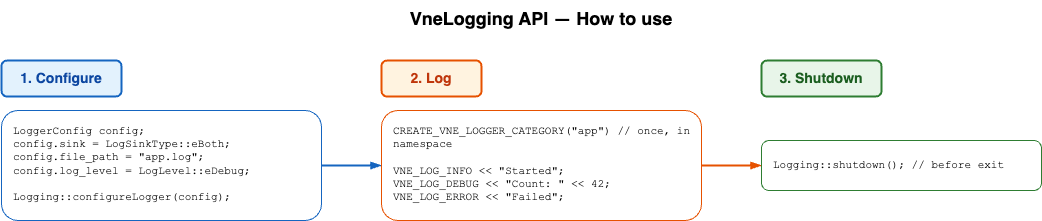

The diagram above was exported from draw.io. Its source (the exported page's mxGraphModel, read from the mxfile embedded in the PNG):
<mxGraphModel dx="1298" dy="770" grid="1" gridSize="10" guides="1" tooltips="1" connect="1" arrows="1" fold="1" page="1" pageScale="1" pageWidth="1200" pageHeight="800" math="0" shadow="0">
  <root>
    <mxCell id="0" />
    <mxCell id="1" parent="0" />
    <mxCell id="title" value="VneLogging API — How to use" style="text;html=1;strokeColor=none;fillColor=none;align=center;verticalAlign=middle;whiteSpace=wrap;fontSize=18;fontStyle=1;fontColor=#000000;" parent="1" vertex="1">
      <mxGeometry x="350" y="20" width="500" height="36" as="geometry" />
    </mxCell>
    <mxCell id="step1" value="1. Configure" style="rounded=1;whiteSpace=wrap;html=1;fillColor=#e3f2fd;strokeColor=#1565c0;strokeWidth=2;fontSize=14;fontStyle=1;fontColor=#0d47a1;" vertex="1" parent="1">
      <mxGeometry x="60" y="80" width="120" height="36" as="geometry" />
    </mxCell>
    <mxCell id="cfg" value="LoggerConfig config;&#10;config.sink = LogSinkType::eBoth;&#10;config.file_path = &quot;app.log&quot;;&#10;config.log_level = LogLevel::eDebug;&#10;&#10;Logging::configureLogger(config);" style="rounded=1;whiteSpace=wrap;html=1;fillColor=#ffffff;strokeColor=#1565c0;align=left;verticalAlign=top;spacingLeft=10;spacingTop=8;fontSize=11;fontColor=#000000;fontFamily=Courier New;" vertex="1" parent="1">
      <mxGeometry x="60" y="130" width="320" height="110" as="geometry" />
    </mxCell>
    <mxCell id="arr1" style="endArrow=blockThin;endFill=1;html=1;strokeWidth=2;strokeColor=#1565c0;exitX=1;exitY=0.5;exitDx=0;exitDy=0;entryX=0;entryY=0.5;entryDx=0;entryDy=0;" edge="1" parent="1" source="cfg" target="log">
      <mxGeometry relative="1" as="geometry" />
    </mxCell>
    <mxCell id="step2" value="2. Log" style="rounded=1;whiteSpace=wrap;html=1;fillColor=#fff3e0;strokeColor=#e65100;strokeWidth=2;fontSize=14;fontStyle=1;fontColor=#bf360c;" vertex="1" parent="1">
      <mxGeometry x="440" y="80" width="100" height="36" as="geometry" />
    </mxCell>
    <mxCell id="log" value="CREATE_VNE_LOGGER_CATEGORY(&quot;app&quot;)  // once, in namespace&#10;&#10;VNE_LOG_INFO &lt;&lt; &quot;Started&quot;;&#10;VNE_LOG_DEBUG &lt;&lt; &quot;Count: &quot; &lt;&lt; 42;&#10;VNE_LOG_ERROR &lt;&lt; &quot;Failed&quot;;" style="rounded=1;whiteSpace=wrap;html=1;fillColor=#ffffff;strokeColor=#e65100;align=left;verticalAlign=top;spacingLeft=10;spacingTop=8;fontSize=11;fontColor=#000000;fontFamily=Courier New;" vertex="1" parent="1">
      <mxGeometry x="440" y="130" width="320" height="110" as="geometry" />
    </mxCell>
    <mxCell id="arr2" style="endArrow=blockThin;endFill=1;html=1;strokeWidth=2;strokeColor=#e65100;exitX=1;exitY=0.5;exitDx=0;exitDy=0;entryX=0;entryY=0.5;entryDx=0;entryDy=0;" edge="1" parent="1" source="log" target="shut">
      <mxGeometry relative="1" as="geometry" />
    </mxCell>
    <mxCell id="step3" value="3. Shutdown" style="rounded=1;whiteSpace=wrap;html=1;fillColor=#e8f5e9;strokeColor=#2e7d32;strokeWidth=2;fontSize=14;fontStyle=1;fontColor=#1b5e20;" vertex="1" parent="1">
      <mxGeometry x="820" y="80" width="120" height="36" as="geometry" />
    </mxCell>
    <mxCell id="shut" value="Logging::shutdown();  // before exit" style="rounded=1;whiteSpace=wrap;html=1;fillColor=#ffffff;strokeColor=#2e7d32;align=left;verticalAlign=middle;spacingLeft=10;fontSize=11;fontColor=#000000;fontFamily=Courier New;" vertex="1" parent="1">
      <mxGeometry x="820" y="160" width="280" height="50" as="geometry" />
    </mxCell>
  </root>
</mxGraphModel>